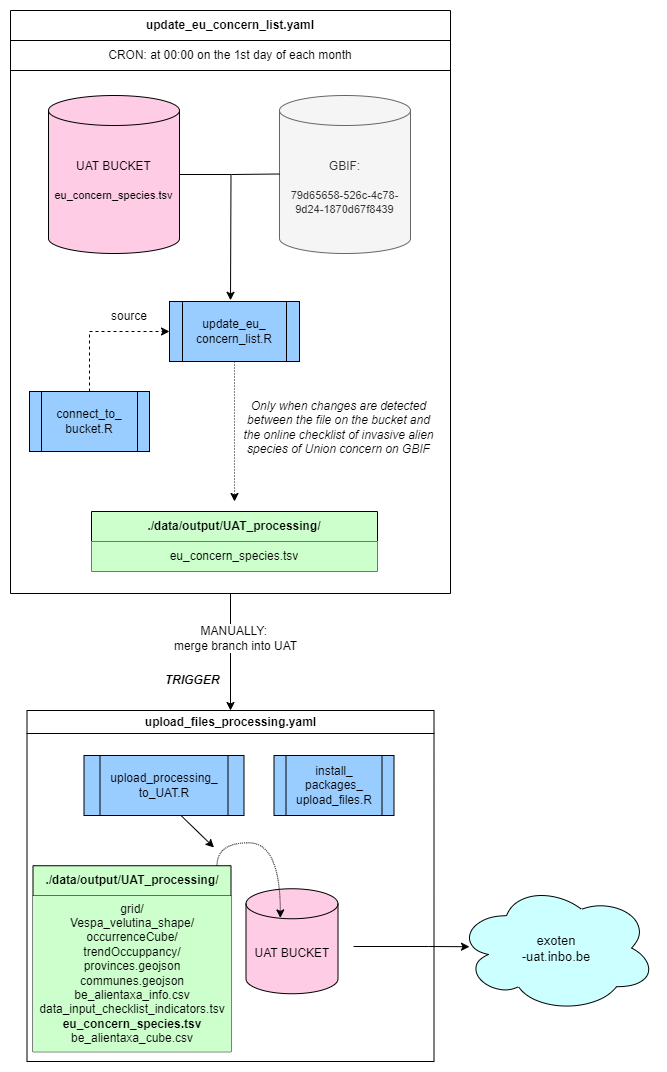

The diagram above was exported from draw.io. Its source (the exported page's mxGraphModel, read from the mxfile embedded in the PNG):
<mxGraphModel dx="1050" dy="2903" grid="0" gridSize="10" guides="1" tooltips="1" connect="1" arrows="1" fold="1" page="1" pageScale="1" pageWidth="827" pageHeight="1169" math="0" shadow="0">
  <root>
    <mxCell id="0" />
    <mxCell id="1" parent="0" />
    <mxCell id="wzqA6DL7Lg7hQgUm999u-9" style="edgeStyle=orthogonalEdgeStyle;rounded=0;orthogonalLoop=1;jettySize=auto;html=1;exitX=0.5;exitY=1;exitDx=0;exitDy=0;entryX=0.5;entryY=0;entryDx=0;entryDy=0;" parent="1" source="-IMi5aqX5RHcZM-us_Zj-1" target="wzqA6DL7Lg7hQgUm999u-1" edge="1">
      <mxGeometry relative="1" as="geometry" />
    </mxCell>
    <mxCell id="-IMi5aqX5RHcZM-us_Zj-1" value="update_eu_concern_list.yaml" style="swimlane;whiteSpace=wrap;html=1;startSize=30;" parent="1" vertex="1">
      <mxGeometry x="91" y="-2315" width="440" height="583" as="geometry" />
    </mxCell>
    <mxCell id="-IMi5aqX5RHcZM-us_Zj-2" value="CRON: at 00:00 on the 1st day of each month" style="rounded=0;whiteSpace=wrap;html=1;" parent="-IMi5aqX5RHcZM-us_Zj-1" vertex="1">
      <mxGeometry y="30" width="440" height="30" as="geometry" />
    </mxCell>
    <mxCell id="-IMi5aqX5RHcZM-us_Zj-3" style="edgeStyle=orthogonalEdgeStyle;rounded=0;orthogonalLoop=1;jettySize=auto;html=1;dashed=1;dashPattern=1 2;" parent="-IMi5aqX5RHcZM-us_Zj-1" source="-IMi5aqX5RHcZM-us_Zj-4" edge="1">
      <mxGeometry relative="1" as="geometry">
        <mxPoint x="224" y="491" as="targetPoint" />
      </mxGeometry>
    </mxCell>
    <mxCell id="-IMi5aqX5RHcZM-us_Zj-4" value="&lt;span style=&quot;background-color: initial;&quot;&gt;update_eu_&lt;/span&gt;&lt;div&gt;&lt;span style=&quot;background-color: initial;&quot;&gt;concern_list.R&lt;/span&gt;&lt;/div&gt;" style="shape=process;whiteSpace=wrap;html=1;backgroundOutline=1;fillColor=#99CCFF;" parent="-IMi5aqX5RHcZM-us_Zj-1" vertex="1">
      <mxGeometry x="159" y="291" width="130" height="60" as="geometry" />
    </mxCell>
    <mxCell id="-IMi5aqX5RHcZM-us_Zj-5" value="&lt;span style=&quot;background-color: initial;&quot;&gt;connect_to_&lt;/span&gt;&lt;div&gt;&lt;span style=&quot;background-color: initial;&quot;&gt;bucket.R&lt;/span&gt;&lt;/div&gt;" style="shape=process;whiteSpace=wrap;html=1;backgroundOutline=1;fillColor=#99CCFF;" parent="-IMi5aqX5RHcZM-us_Zj-1" vertex="1">
      <mxGeometry x="19" y="381" width="120" height="60" as="geometry" />
    </mxCell>
    <mxCell id="-IMi5aqX5RHcZM-us_Zj-6" value="" style="edgeStyle=orthogonalEdgeStyle;rounded=0;orthogonalLoop=1;jettySize=auto;html=1;entryX=0;entryY=0.5;entryDx=0;entryDy=0;exitX=0.5;exitY=0;exitDx=0;exitDy=0;dashed=1;" parent="-IMi5aqX5RHcZM-us_Zj-1" source="-IMi5aqX5RHcZM-us_Zj-5" target="-IMi5aqX5RHcZM-us_Zj-4" edge="1">
      <mxGeometry relative="1" as="geometry">
        <mxPoint x="79" y="-939" as="sourcePoint" />
        <mxPoint x="79" y="306" as="targetPoint" />
      </mxGeometry>
    </mxCell>
    <mxCell id="-IMi5aqX5RHcZM-us_Zj-7" value="source" style="text;html=1;align=center;verticalAlign=middle;whiteSpace=wrap;rounded=0;" parent="-IMi5aqX5RHcZM-us_Zj-1" vertex="1">
      <mxGeometry x="89" y="291" width="60" height="30" as="geometry" />
    </mxCell>
    <mxCell id="-IMi5aqX5RHcZM-us_Zj-8" value="&lt;b&gt;./data/output/UAT_processing/&lt;/b&gt;" style="swimlane;fontStyle=0;childLayout=stackLayout;horizontal=1;startSize=30;horizontalStack=0;resizeParent=1;resizeParentMax=0;resizeLast=0;collapsible=1;marginBottom=0;whiteSpace=wrap;html=1;fillColor=#CCFFCC;" parent="-IMi5aqX5RHcZM-us_Zj-1" vertex="1">
      <mxGeometry x="81" y="501" width="286" height="60" as="geometry" />
    </mxCell>
    <mxCell id="-IMi5aqX5RHcZM-us_Zj-9" value="eu_concern_species.tsv" style="text;strokeColor=none;fillColor=#CCFFCC;align=center;verticalAlign=middle;spacingLeft=4;spacingRight=4;overflow=hidden;points=[[0,0.5],[1,0.5]];portConstraint=eastwest;rotatable=0;whiteSpace=wrap;html=1;" parent="-IMi5aqX5RHcZM-us_Zj-8" vertex="1">
      <mxGeometry y="30" width="286" height="30" as="geometry" />
    </mxCell>
    <mxCell id="-IMi5aqX5RHcZM-us_Zj-10" value="&lt;div style=&quot;&quot;&gt;&lt;i style=&quot;background-color: initial;&quot;&gt;Only when changes are detected between the file on the bucket and the online checklist of invasive alien species of Union concern on GBIF&lt;/i&gt;&lt;/div&gt;" style="text;html=1;align=center;verticalAlign=middle;whiteSpace=wrap;rounded=0;" parent="-IMi5aqX5RHcZM-us_Zj-1" vertex="1">
      <mxGeometry x="227" y="402" width="203" height="30" as="geometry" />
    </mxCell>
    <mxCell id="1WsfpIojErT06QxFobDx-2" style="edgeStyle=orthogonalEdgeStyle;rounded=0;orthogonalLoop=1;jettySize=auto;html=1;" parent="-IMi5aqX5RHcZM-us_Zj-1" source="1WsfpIojErT06QxFobDx-1" edge="1">
      <mxGeometry relative="1" as="geometry">
        <mxPoint x="220" y="289.8000183105469" as="targetPoint" />
      </mxGeometry>
    </mxCell>
    <mxCell id="1WsfpIojErT06QxFobDx-1" value="UAT BUCKET&lt;div&gt;&lt;br&gt;&lt;div&gt;&lt;font style=&quot;font-size: 11px;&quot;&gt;eu_concern_species.tsv&lt;/font&gt;&lt;br&gt;&lt;div&gt;&lt;br&gt;&lt;/div&gt;&lt;/div&gt;&lt;/div&gt;" style="shape=cylinder3;whiteSpace=wrap;html=1;boundedLbl=1;backgroundOutline=1;size=15;fillColor=#FFCCE6;" parent="-IMi5aqX5RHcZM-us_Zj-1" vertex="1">
      <mxGeometry x="38" y="85" width="131" height="158" as="geometry" />
    </mxCell>
    <mxCell id="gR8-7wik6VhZ5sar54N6-1" value="&lt;div&gt;&lt;div&gt;&lt;div&gt;GBIF:&lt;/div&gt;&lt;/div&gt;&lt;/div&gt;&lt;div&gt;&lt;br&gt;&lt;/div&gt;&lt;div&gt;&lt;font style=&quot;font-size: 11px;&quot;&gt;79d65658-526c-4c78-9d24-1870d67f8439&lt;/font&gt;&lt;br&gt;&lt;/div&gt;" style="shape=cylinder3;whiteSpace=wrap;html=1;boundedLbl=1;backgroundOutline=1;size=15;fillColor=#f5f5f5;fontColor=#333333;strokeColor=#666666;" parent="-IMi5aqX5RHcZM-us_Zj-1" vertex="1">
      <mxGeometry x="269" y="85" width="131" height="158" as="geometry" />
    </mxCell>
    <mxCell id="gR8-7wik6VhZ5sar54N6-2" value="" style="endArrow=none;html=1;rounded=0;entryX=0;entryY=0.5;entryDx=0;entryDy=0;entryPerimeter=0;" parent="-IMi5aqX5RHcZM-us_Zj-1" edge="1">
      <mxGeometry width="50" height="50" relative="1" as="geometry">
        <mxPoint x="221" y="164" as="sourcePoint" />
        <mxPoint x="269" y="163.5" as="targetPoint" />
      </mxGeometry>
    </mxCell>
    <mxCell id="wzqA6DL7Lg7hQgUm999u-1" value="upload_files_processing.yaml" style="swimlane;whiteSpace=wrap;html=1;" parent="1" vertex="1">
      <mxGeometry x="107.5" y="-1615" width="407" height="351" as="geometry" />
    </mxCell>
    <mxCell id="wzqA6DL7Lg7hQgUm999u-2" value="install_&lt;div&gt;packages_&lt;/div&gt;&lt;div&gt;upload_files.R&lt;/div&gt;" style="shape=process;whiteSpace=wrap;html=1;backgroundOutline=1;fillColor=#99CCFF;" parent="wzqA6DL7Lg7hQgUm999u-1" vertex="1">
      <mxGeometry x="247" y="45" width="120" height="60" as="geometry" />
    </mxCell>
    <mxCell id="wzqA6DL7Lg7hQgUm999u-3" value="&lt;div&gt;upload_processing_&lt;/div&gt;&lt;div&gt;to_UAT.R&lt;/div&gt;" style="shape=process;whiteSpace=wrap;html=1;backgroundOutline=1;fillColor=#99CCFF;" parent="wzqA6DL7Lg7hQgUm999u-1" vertex="1">
      <mxGeometry x="57" y="45" width="160" height="60" as="geometry" />
    </mxCell>
    <mxCell id="wzqA6DL7Lg7hQgUm999u-4" value="UAT BUCKET" style="shape=cylinder3;whiteSpace=wrap;html=1;boundedLbl=1;backgroundOutline=1;size=15;fillColor=#FFCCE6;" parent="wzqA6DL7Lg7hQgUm999u-1" vertex="1">
      <mxGeometry x="219" y="178.25" width="92" height="105" as="geometry" />
    </mxCell>
    <mxCell id="wzqA6DL7Lg7hQgUm999u-5" value="&lt;b&gt;./data/output/UAT_processing/&lt;/b&gt;" style="swimlane;fontStyle=0;childLayout=stackLayout;horizontal=1;startSize=30;horizontalStack=0;resizeParent=1;resizeParentMax=0;resizeLast=0;collapsible=1;marginBottom=0;whiteSpace=wrap;html=1;fillColor=#CCFFCC;" parent="wzqA6DL7Lg7hQgUm999u-1" vertex="1">
      <mxGeometry x="6" y="155.25" width="198" height="186" as="geometry" />
    </mxCell>
    <mxCell id="wzqA6DL7Lg7hQgUm999u-6" value="&lt;div&gt;&lt;div&gt;grid/&lt;/div&gt;&lt;/div&gt;&lt;div&gt;Vespa_velutina_shape/&lt;/div&gt;&lt;div&gt;occurrenceCube/&lt;/div&gt;&lt;div&gt;trendOccuppancy/&lt;/div&gt;&lt;div&gt;provinces.geojson&lt;/div&gt;&lt;div&gt;communes.geojson&lt;/div&gt;&lt;div&gt;be_alientaxa_info.csv&lt;/div&gt;&lt;div&gt;data_input_checklist_indicators.tsv&lt;/div&gt;&lt;div&gt;&lt;b&gt;eu_concern_species.tsv&lt;/b&gt;&lt;/div&gt;&lt;div&gt;be_alientaxa_cube.csv&lt;/div&gt;" style="text;strokeColor=none;fillColor=#CCFFCC;align=center;verticalAlign=middle;spacingLeft=4;spacingRight=4;overflow=hidden;points=[[0,0.5],[1,0.5]];portConstraint=eastwest;rotatable=0;whiteSpace=wrap;html=1;" parent="wzqA6DL7Lg7hQgUm999u-5" vertex="1">
      <mxGeometry y="30" width="198" height="156" as="geometry" />
    </mxCell>
    <mxCell id="wzqA6DL7Lg7hQgUm999u-7" value="" style="endArrow=classic;html=1;rounded=0;entryX=0.373;entryY=0.278;entryDx=0;entryDy=0;entryPerimeter=0;edgeStyle=orthogonalEdgeStyle;elbow=vertical;curved=1;dashed=1;dashPattern=1 1;" parent="wzqA6DL7Lg7hQgUm999u-1" target="wzqA6DL7Lg7hQgUm999u-4" edge="1">
      <mxGeometry width="50" height="50" relative="1" as="geometry">
        <mxPoint x="190" y="155.25" as="sourcePoint" />
        <mxPoint x="242.43" y="180.25" as="targetPoint" />
        <Array as="points">
          <mxPoint x="190" y="132.25" />
          <mxPoint x="253" y="132.25" />
        </Array>
      </mxGeometry>
    </mxCell>
    <mxCell id="wzqA6DL7Lg7hQgUm999u-8" value="" style="endArrow=classic;html=1;rounded=0;" parent="wzqA6DL7Lg7hQgUm999u-1" edge="1">
      <mxGeometry width="50" height="50" relative="1" as="geometry">
        <mxPoint x="154" y="105" as="sourcePoint" />
        <mxPoint x="187" y="137" as="targetPoint" />
      </mxGeometry>
    </mxCell>
    <mxCell id="JwHLzlZ-RL4wY6YcwvLX-1" value="&lt;i&gt;&lt;b&gt;TRIGGER&lt;/b&gt;&lt;/i&gt;" style="text;html=1;align=center;verticalAlign=middle;whiteSpace=wrap;rounded=0;" parent="1" vertex="1">
      <mxGeometry x="243" y="-1660" width="60" height="30" as="geometry" />
    </mxCell>
    <mxCell id="JwHLzlZ-RL4wY6YcwvLX-2" value="&lt;font style=&quot;font-size: 12px;&quot;&gt;MANUALLY:&amp;nbsp;&lt;/font&gt;&lt;div style=&quot;font-size: 12px;&quot;&gt;&lt;font style=&quot;font-size: 12px;&quot;&gt;merge branch into UAT&lt;/font&gt;&lt;/div&gt;" style="edgeLabel;html=1;align=center;verticalAlign=middle;resizable=0;points=[];" parent="1" connectable="0" vertex="1">
      <mxGeometry x="315" y="-1687.9997577734953" as="geometry" />
    </mxCell>
    <mxCell id="vMoL8X2wfWUGRkyVzono-1" value="" style="edgeStyle=orthogonalEdgeStyle;rounded=0;orthogonalLoop=1;jettySize=auto;html=1;entryX=0.065;entryY=0.49;entryDx=0;entryDy=0;entryPerimeter=0;" parent="1" target="vMoL8X2wfWUGRkyVzono-2" edge="1">
      <mxGeometry relative="1" as="geometry">
        <mxPoint x="434" y="-1379" as="sourcePoint" />
        <mxPoint x="681.5596504652983" y="-1379" as="targetPoint" />
        <Array as="points">
          <mxPoint x="509" y="-1378" />
        </Array>
      </mxGeometry>
    </mxCell>
    <mxCell id="vMoL8X2wfWUGRkyVzono-2" value="&lt;font style=&quot;font-size: 13px;&quot;&gt;exoten&lt;/font&gt;&lt;div style=&quot;font-size: 13px;&quot;&gt;&lt;font style=&quot;font-size: 13px;&quot;&gt;-uat.inbo.be&lt;/font&gt;&lt;/div&gt;" style="ellipse;shape=cloud;whiteSpace=wrap;html=1;fillColor=#CCFFFF;" parent="1" vertex="1">
      <mxGeometry x="537" y="-1442" width="200" height="129" as="geometry" />
    </mxCell>
  </root>
</mxGraphModel>